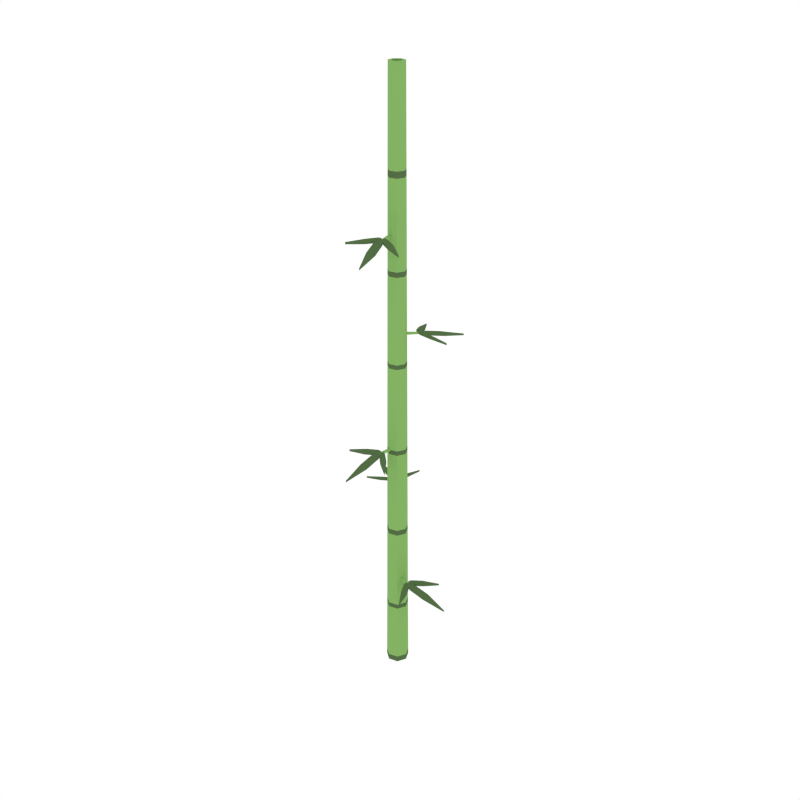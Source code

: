 # Source: Bamboo_4.blend  (saved by Blender 2.79.0; exported with 4.5.12 LTS)
import bpy
from mathutils import Matrix  # noqa: F401  (used for matrix-valued properties, if any)

bpy.ops.wm.read_factory_settings(use_empty=True)
scene = bpy.context.scene
scene.name = 'Scene'

# ---- collections
col_collection_1 = bpy.data.collections.new('Collection 1'); scene.collection.children.link(col_collection_1)

# ---- materials (node trees are filled in below, after node groups)
mat_green = bpy.data.materials.new('Green')
mat_green.alpha_threshold = 0.0
mat_green.diffuse_color = (0.2316, 0.448, 0.1265, 1.0)
mat_green.roughness = 0.5
mat_darkgreen2 = bpy.data.materials.new('DarkGreen2')
mat_darkgreen2.alpha_threshold = 0.0
mat_darkgreen2.diffuse_color = (0.08744, 0.1523, 0.05986, 1.0)
mat_darkgreen2.roughness = 0.5

# ---- material node trees

# ---- world
world_world = bpy.data.worlds.new('World'); scene.world = world_world
world_world.color = (1.0, 1.0, 1.0)
world_world.use_sun_shadow = False
world_world.sun_shadow_jitter_overblur = 0.0
world_world.cycles.sampling_method = 'NONE'
world_world.cycles.sample_map_resolution = 256

# ---- meshes
me_cylinder_016 = bpy.data.meshes.new('Cylinder.016')
me_cylinder_016.from_pydata([(0.05092, -2.226e-09, -0.004887), (0.0344, -9.407e-10, 2.693), (0.03175, -0.03981, -0.004887), (0.02145, -0.02689, 2.693), (-0.01133, -0.04964, -0.004887), (-0.007654, -0.03353, 2.693), (-0.04588, -0.02209, -0.004887), (-0.03099, -0.01492, 2.693), (-0.04588, 0.02209, -0.004887), (-0.03099, 0.01492, 2.693), (-0.01133, 0.04964, -0.004887), (-0.007654, 0.03353, 2.693), (0.03175, 0.03981, -0.004887), (0.02145, 0.02689, 2.693), (0.04856, -2.042e-09, 0.2934), (0.0462, -1.859e-09, 0.6934), (0.04384, -1.675e-09, 1.093), (0.04148, -1.491e-09, 1.493), (0.03912, -1.308e-09, 1.893), (0.03676, -1.124e-09, 2.293), (0.02292, -0.02874, 2.293), (0.02439, -0.03058, 1.893), (0.02586, -0.03243, 1.493), (0.02733, -0.03427, 1.093), (0.0288, -0.03612, 0.6934), (0.03028, -0.03796, 0.2934), (-0.008179, -0.03583, 2.293), (-0.008704, -0.03814, 1.893), (-0.009229, -0.04044, 1.493), (-0.009755, -0.04274, 1.093), (-0.01028, -0.04504, 0.6934), (-0.01081, -0.04734, 0.2934), (-0.03312, -0.01595, 2.293), (-0.03524, -0.01697, 1.893), (-0.03737, -0.018, 1.493), (-0.0395, -0.01902, 1.093), (-0.04162, -0.02004, 0.6934), (-0.04375, -0.02107, 0.2934), (-0.03312, 0.01595, 2.293), (-0.03524, 0.01697, 1.893), (-0.03737, 0.018, 1.493), (-0.0395, 0.01902, 1.093), (-0.04162, 0.02004, 0.6934), (-0.04375, 0.02107, 0.2934), (-0.008179, 0.03583, 2.293), (-0.008704, 0.03814, 1.893), (-0.009229, 0.04044, 1.493), (-0.009755, 0.04274, 1.093), (-0.01028, 0.04504, 0.6934), (-0.01081, 0.04734, 0.2934), (0.02292, 0.02874, 2.293), (0.02439, 0.03058, 1.893), (0.02586, 0.03243, 1.493), (0.02733, 0.03427, 1.093), (0.0288, 0.03612, 0.6934), (0.03028, 0.03796, 0.2934), (0.03035, -0.03806, 0.2718), (-0.01083, -0.04746, 0.2718), (-0.04386, -0.02112, 0.2718), (-0.04386, 0.02112, 0.2718), (-0.01083, 0.04746, 0.2718), (0.03035, 0.03806, 0.2718), (0.04869, -2.052e-09, 0.2718), (0.04634, -1.87e-09, 0.6684), (0.0289, -0.03623, 0.6684), (-0.01031, -0.04518, 0.6684), (-0.04176, -0.02011, 0.6684), (-0.04176, 0.02011, 0.6684), (-0.01031, 0.04518, 0.6684), (0.0289, 0.03623, 0.6684), (0.04396, -1.685e-09, 1.072), (0.02741, -0.03437, 1.072), (-0.009782, -0.04286, 1.072), (-0.03961, -0.01907, 1.072), (-0.03961, 0.01907, 1.072), (-0.009782, 0.04286, 1.072), (0.02741, 0.03437, 1.072), (0.0416, -1.501e-09, 1.473), (0.02593, -0.03252, 1.473), (-0.009256, -0.04055, 1.473), (-0.03748, -0.01805, 1.473), (-0.03748, 0.01805, 1.473), (-0.009256, 0.04055, 1.473), (0.02593, 0.03252, 1.473), (0.03925, -1.318e-09, 1.871), (0.02447, -0.03068, 1.871), (-0.008733, -0.03826, 1.871), (-0.03536, -0.01703, 1.871), (-0.03536, 0.01703, 1.871), (-0.008733, 0.03826, 1.871), (0.02447, 0.03068, 1.871), (0.03691, -1.137e-09, 2.266), (0.02302, -0.02886, 2.266), (-0.008214, -0.03599, 2.266), (-0.03326, -0.01602, 2.266), (-0.03326, 0.01602, 2.266), (-0.008214, 0.03599, 2.266), (0.02302, 0.02886, 2.266), (-0.00265, 0.01925, 1.102), (0.01458, 0.01787, 1.103), (-0.02357, -0.09416, 1.094), (-0.01905, -0.1011, 1.092), (0.08381, -0.182, 1.073), (-0.009694, -0.08047, 1.097), (-0.01883, -0.08822, 1.095), (0.005374, -0.08647, 1.095), (-0.01306, -0.1028, 1.092), (0.02365, -0.1383, 1.083), (0.04194, -0.1213, 1.087), (-0.03116, -0.2933, 1.047), (-0.01396, -0.09434, 1.094), (-0.02829, -0.09301, 1.094), (-0.006577, -0.1143, 1.089), (-0.04176, -0.1118, 1.089), (-0.04395, -0.1881, 1.072), (-0.007388, -0.1899, 1.071), (-0.0777, -0.1216, 1.087), (-0.08703, -0.09869, 1.093), (-0.03954, -0.07879, 1.097), (-0.03089, -0.1016, 1.092), (-0.02349, -0.07904, 1.097), (-0.01954, -0.09019, 1.095), (-0.1512, -0.1367, 1.084), (-0.00265, 0.01857, 1.094), (0.01458, 0.01718, 1.094), (-0.02357, -0.09484, 1.085), (-0.01905, -0.1018, 1.083), (0.005374, -0.08715, 1.087), (-0.009695, -0.08115, 1.088), (-0.01883, -0.0889, 1.086), (0.04194, -0.122, 1.079), (-0.01306, -0.1035, 1.083), (0.02365, -0.1389, 1.075), (0.08381, -0.1827, 1.065), (-0.006578, -0.115, 1.08), (-0.01396, -0.09503, 1.085), (-0.02829, -0.09369, 1.085), (-0.007388, -0.1906, 1.063), (-0.04176, -0.1125, 1.081), (-0.04395, -0.1888, 1.063), (-0.03116, -0.294, 1.039), (-0.1512, -0.1374, 1.075), (-0.07771, -0.1223, 1.079), (-0.03954, -0.07948, 1.089), (-0.08704, -0.09938, 1.084), (-0.0235, -0.07972, 1.089), (-0.03089, -0.1022, 1.083), (-0.01954, -0.09088, 1.086), (0.01795, -0.002048, 0.8864), (0.008036, -0.01621, 0.8865), (-0.0693, 0.07337, 0.8775), (-0.0776, 0.073, 0.8759), (-0.1994, 0.02517, 0.8571), (-0.06451, 0.05447, 0.8807), (-0.06657, 0.06628, 0.8789), (-0.07731, 0.04451, 0.8793), (-0.08207, 0.06868, 0.8755), (-0.1312, 0.05494, 0.8673), (-0.1258, 0.03058, 0.8712), (-0.2373, 0.1807, 0.8313), (-0.07432, 0.06518, 0.8775), (-0.06592, 0.07686, 0.8778), (-0.0953, 0.06892, 0.8728), (-0.07531, 0.09798, 0.8734), (-0.14, 0.1385, 0.8557), (-0.1601, 0.1078, 0.8553), (-0.06556, 0.1339, 0.8712), (-0.04111, 0.1304, 0.8765), (-0.04797, 0.07937, 0.8811), (-0.07198, 0.08343, 0.8758), (-0.05629, 0.06566, 0.881), (-0.06792, 0.06788, 0.8785), (-0.04142, 0.205, 0.8677), (0.01736, -0.0017, 0.8778), (0.007445, -0.01586, 0.8779), (-0.06989, 0.07371, 0.869), (-0.07819, 0.07334, 0.8674), (-0.0779, 0.04486, 0.8708), (-0.0651, 0.05482, 0.8722), (-0.06716, 0.06663, 0.8704), (-0.1264, 0.03093, 0.8627), (-0.08266, 0.06902, 0.867), (-0.1318, 0.05529, 0.8587), (-0.2, 0.02552, 0.8486), (-0.09589, 0.06926, 0.8643), (-0.07491, 0.06552, 0.8689), (-0.06651, 0.07721, 0.8692), (-0.1607, 0.1082, 0.8468), (-0.0759, 0.09833, 0.8649), (-0.1406, 0.1388, 0.8472), (-0.2378, 0.181, 0.8228), (-0.04201, 0.2053, 0.8591), (-0.06615, 0.1343, 0.8626), (-0.04856, 0.07972, 0.8725), (-0.0417, 0.1308, 0.8679), (-0.05689, 0.066, 0.8725), (-0.07257, 0.08377, 0.8673), (-0.06851, 0.06823, 0.8699), (0.0009083, -0.01804, 1.623), (-0.01468, -0.01057, 1.624), (0.06108, 0.08034, 1.615), (0.05936, 0.08847, 1.613), (-0.007696, 0.2008, 1.594), (0.04322, 0.07253, 1.618), (0.05453, 0.07649, 1.616), (0.0313, 0.08353, 1.616), (0.05437, 0.09217, 1.613), (0.0328, 0.1384, 1.604), (0.00964, 0.1291, 1.608), (0.1395, 0.2635, 1.568), (0.05218, 0.08396, 1.615), (0.06508, 0.07757, 1.615), (0.05245, 0.1053, 1.61), (0.08438, 0.09029, 1.61), (0.1138, 0.1607, 1.593), (0.08028, 0.1755, 1.592), (0.1214, 0.08653, 1.608), (0.122, 0.06183, 1.614), (0.07048, 0.06028, 1.618), (0.07056, 0.08463, 1.613), (0.05559, 0.06625, 1.618), (0.05589, 0.07809, 1.615), (0.1954, 0.0743, 1.605), (0.001154, -0.0174, 1.615), (-0.01443, -0.009933, 1.615), (0.06132, 0.08098, 1.606), (0.0596, 0.08911, 1.604), (0.03155, 0.08417, 1.608), (0.04347, 0.07317, 1.609), (0.05478, 0.07713, 1.607), (0.009886, 0.1298, 1.6), (0.05461, 0.09281, 1.604), (0.03304, 0.1391, 1.596), (-0.00745, 0.2015, 1.586), (0.05269, 0.1059, 1.601), (0.05242, 0.0846, 1.606), (0.06532, 0.07821, 1.606), (0.08052, 0.1762, 1.584), (0.08463, 0.09093, 1.602), (0.114, 0.1614, 1.584), (0.1398, 0.2642, 1.56), (0.1957, 0.07494, 1.596), (0.1217, 0.08717, 1.6), (0.07073, 0.06092, 1.61), (0.1222, 0.06247, 1.605), (0.05584, 0.06689, 1.61), (0.07081, 0.08527, 1.604), (0.05614, 0.07873, 1.607), (-0.02078, 0.01658, 2.047), (-0.004087, 0.02108, 2.047), (-0.002252, -0.09725, 2.038), (0.004353, -0.1023, 2.037), (0.1284, -0.1438, 2.018), (0.006196, -0.07968, 2.042), (0.0002029, -0.09006, 2.04), (0.02241, -0.08026, 2.04), (0.01055, -0.1018, 2.036), (0.05707, -0.1229, 2.028), (0.06856, -0.1007, 2.032), (0.05771, -0.2873, 1.992), (0.006855, -0.09419, 2.038), (-0.007089, -0.09776, 2.039), (0.02054, -0.1105, 2.034), (-0.01344, -0.12, 2.034), (0.01022, -0.1926, 2.017), (0.04524, -0.1819, 2.016), (-0.04399, -0.1413, 2.032), (-0.06048, -0.1229, 2.037), (-0.02246, -0.08817, 2.042), (-0.006649, -0.1067, 2.037), (-0.007279, -0.08299, 2.042), (0.0002082, -0.09216, 2.039), (-0.1081, -0.1803, 2.029), (-0.02054, 0.01593, 2.039), (-0.003856, 0.02043, 2.039), (-0.002021, -0.0979, 2.03), (0.004584, -0.1029, 2.028), (0.02264, -0.0809, 2.032), (0.006426, -0.08033, 2.033), (0.0004336, -0.09071, 2.031), (0.06879, -0.1014, 2.024), (0.01078, -0.1025, 2.028), (0.0573, -0.1235, 2.02), (0.1287, -0.1444, 2.01), (0.02077, -0.1112, 2.025), (0.007086, -0.09483, 2.03), (-0.006858, -0.09841, 2.03), (0.04547, -0.1826, 2.008), (-0.01321, -0.1206, 2.026), (0.01045, -0.1932, 2.008), (0.05794, -0.288, 1.984), (-0.1078, -0.1809, 2.02), (-0.04376, -0.1419, 2.024), (-0.02223, -0.08881, 2.033), (-0.06025, -0.1236, 2.029), (-0.007049, -0.08364, 2.033), (-0.006419, -0.1073, 2.028), (0.0004389, -0.09281, 2.031), (-0.02204, -0.01485, 0.4424), (-0.02133, 0.002418, 0.4425), (0.0921, -0.03129, 0.4335), (0.0989, -0.0265, 0.4319), (0.1756, 0.07946, 0.4131), (0.07788, -0.01797, 0.4367), (0.08598, -0.0268, 0.4349), (0.08328, -0.002678, 0.4353), (0.1003, -0.02046, 0.4315), (0.1343, 0.01763, 0.4233), (0.1166, 0.03523, 0.4272), (0.2914, -0.03105, 0.3873), (0.09191, -0.02169, 0.4335), (0.09114, -0.03606, 0.4338), (0.1116, -0.01352, 0.4288), (0.1104, -0.04878, 0.4294), (0.1868, -0.04796, 0.4117), (0.1871, -0.01136, 0.4113), (0.1216, -0.08431, 0.4272), (0.09913, -0.09453, 0.4325), (0.07738, -0.04785, 0.4371), (0.09979, -0.03832, 0.4318), (0.07699, -0.03182, 0.437), (0.08799, -0.02742, 0.4344), (0.1396, -0.1571, 0.4237), (-0.02136, -0.01483, 0.4338), (-0.02065, 0.002444, 0.4339), (0.09279, -0.03127, 0.425), (0.09958, -0.02648, 0.4233), (0.08397, -0.002651, 0.4267), (0.07856, -0.01794, 0.4281), (0.08667, -0.02677, 0.4263), (0.1173, 0.03525, 0.4187), (0.101, -0.02043, 0.423), (0.135, 0.01765, 0.4147), (0.1763, 0.07948, 0.4046), (0.1123, -0.0135, 0.4203), (0.0926, -0.02166, 0.4249), (0.09183, -0.03604, 0.4252), (0.1878, -0.01134, 0.4027), (0.1111, -0.04875, 0.4209), (0.1875, -0.04794, 0.4032), (0.2921, -0.03102, 0.3787), (0.1403, -0.1571, 0.4151), (0.1223, -0.08429, 0.4186), (0.07807, -0.04783, 0.4285), (0.09982, -0.09451, 0.4239), (0.07768, -0.03179, 0.4285), (0.1005, -0.03829, 0.4232), (0.08867, -0.0274, 0.4259), (0.0139, -0.01743, 2.693), (0.02229, 1.536e-10, 2.693), (-0.004959, -0.02173, 2.693), (-0.02008, -0.00967, 2.693), (-0.02008, 0.00967, 2.693), (-0.004959, 0.02173, 2.693), (0.0139, 0.01743, 2.693), (0.0139, -0.01742, 1.958), (0.02229, 1.738e-06, 1.958), (-0.004959, -0.02173, 1.958), (-0.02008, -0.009668, 1.958), (-0.02008, 0.009672, 1.958), (-0.004959, 0.02173, 1.958), (0.0139, 0.01743, 1.958), (0.05092, -2.226e-09, -0.03293), (0.03175, -0.03981, -0.03293), (-0.01133, -0.04964, -0.03293), (-0.04588, -0.02209, -0.03293), (-0.04588, 0.02209, -0.03293), (-0.01133, 0.04964, -0.03293), (0.03175, 0.03981, -0.03293)], [], [(19, 1, 3, 20), (20, 3, 5, 26), (26, 5, 7, 32), (32, 7, 9, 38), (38, 9, 11, 44), (9, 7, 351, 352), (44, 11, 13, 50), (50, 13, 1, 19), (10, 12, 368, 367), (61, 55, 14, 62), (69, 54, 15, 63), (76, 53, 16, 70), (83, 52, 17, 77), (90, 51, 18, 84), (97, 50, 19, 91), (60, 49, 55, 61), (68, 48, 54, 69), (75, 47, 53, 76), (82, 46, 52, 83), (89, 45, 51, 90), (96, 44, 50, 97), (59, 43, 49, 60), (67, 42, 48, 68), (74, 41, 47, 75), (81, 40, 46, 82), (88, 39, 45, 89), (95, 38, 44, 96), (58, 37, 43, 59), (66, 36, 42, 67), (73, 35, 41, 74), (80, 34, 40, 81), (87, 33, 39, 88), (94, 32, 38, 95), (57, 31, 37, 58), (65, 30, 36, 66), (72, 29, 35, 73), (79, 28, 34, 80), (86, 27, 33, 87), (93, 26, 32, 94), (56, 25, 31, 57), (64, 24, 30, 65), (71, 23, 29, 72), (78, 22, 28, 79), (85, 21, 27, 86), (92, 20, 26, 93), (62, 14, 25, 56), (63, 15, 24, 64), (70, 16, 23, 71), (77, 17, 22, 78), (84, 18, 21, 85), (91, 19, 20, 92), (0, 62, 56, 2), (2, 56, 57, 4), (4, 57, 58, 6), (6, 58, 59, 8), (8, 59, 60, 10), (10, 60, 61, 12), (12, 61, 62, 0), (14, 63, 64, 25), (25, 64, 65, 31), (31, 65, 66, 37), (37, 66, 67, 43), (43, 67, 68, 49), (49, 68, 69, 55), (55, 69, 63, 14), (15, 70, 71, 24), (24, 71, 72, 30), (30, 72, 73, 36), (36, 73, 74, 42), (42, 74, 75, 48), (48, 75, 76, 54), (54, 76, 70, 15), (16, 77, 78, 23), (23, 78, 79, 29), (29, 79, 80, 35), (35, 80, 81, 41), (41, 81, 82, 47), (47, 82, 83, 53), (53, 83, 77, 16), (17, 84, 85, 22), (22, 85, 86, 28), (28, 86, 87, 34), (34, 87, 88, 40), (40, 88, 89, 46), (46, 89, 90, 52), (52, 90, 84, 17), (18, 91, 92, 21), (21, 92, 93, 27), (27, 93, 94, 33), (33, 94, 95, 39), (39, 95, 96, 45), (45, 96, 97, 51), (51, 97, 91, 18), (99, 98, 100, 101), (105, 103, 104, 106), (108, 105, 106, 107), (102, 108, 107), (112, 110, 111, 113), (115, 112, 113, 114), (109, 115, 114), (116, 119, 118, 117), (119, 121, 120, 118), (122, 116, 117), (124, 126, 125, 123), (127, 131, 129, 128), (130, 132, 131, 127), (133, 132, 130), (134, 138, 136, 135), (137, 139, 138, 134), (140, 139, 137), (142, 144, 143, 146), (146, 143, 145, 147), (141, 144, 142), (114, 139, 140, 109), (122, 141, 142, 116), (118, 143, 144, 117), (120, 145, 143, 118), (100, 125, 126, 101), (116, 142, 146, 119), (101, 126, 124, 99), (121, 147, 145, 120), (98, 123, 125, 100), (117, 144, 141, 122), (119, 146, 147, 121), (105, 127, 128, 103), (103, 128, 129, 104), (108, 130, 127, 105), (104, 129, 131, 106), (106, 131, 132, 107), (102, 133, 130, 108), (107, 132, 133, 102), (112, 134, 135, 110), (110, 135, 136, 111), (115, 137, 134, 112), (111, 136, 138, 113), (113, 138, 139, 114), (109, 140, 137, 115), (149, 148, 150, 151), (155, 153, 154, 156), (158, 155, 156, 157), (152, 158, 157), (162, 160, 161, 163), (165, 162, 163, 164), (159, 165, 164), (166, 169, 168, 167), (169, 171, 170, 168), (172, 166, 167), (174, 176, 175, 173), (177, 181, 179, 178), (180, 182, 181, 177), (183, 182, 180), (184, 188, 186, 185), (187, 189, 188, 184), (190, 189, 187), (192, 194, 193, 196), (196, 193, 195, 197), (191, 194, 192), (164, 189, 190, 159), (172, 191, 192, 166), (168, 193, 194, 167), (170, 195, 193, 168), (150, 175, 176, 151), (166, 192, 196, 169), (151, 176, 174, 149), (171, 197, 195, 170), (148, 173, 175, 150), (167, 194, 191, 172), (169, 196, 197, 171), (155, 177, 178, 153), (153, 178, 179, 154), (158, 180, 177, 155), (154, 179, 181, 156), (156, 181, 182, 157), (152, 183, 180, 158), (157, 182, 183, 152), (162, 184, 185, 160), (160, 185, 186, 161), (165, 187, 184, 162), (161, 186, 188, 163), (163, 188, 189, 164), (159, 190, 187, 165), (199, 198, 200, 201), (205, 203, 204, 206), (208, 205, 206, 207), (202, 208, 207), (212, 210, 211, 213), (215, 212, 213, 214), (209, 215, 214), (216, 219, 218, 217), (219, 221, 220, 218), (222, 216, 217), (224, 226, 225, 223), (227, 231, 229, 228), (230, 232, 231, 227), (233, 232, 230), (234, 238, 236, 235), (237, 239, 238, 234), (240, 239, 237), (242, 244, 243, 246), (246, 243, 245, 247), (241, 244, 242), (214, 239, 240, 209), (222, 241, 242, 216), (218, 243, 244, 217), (220, 245, 243, 218), (200, 225, 226, 201), (216, 242, 246, 219), (201, 226, 224, 199), (221, 247, 245, 220), (198, 223, 225, 200), (217, 244, 241, 222), (219, 246, 247, 221), (205, 227, 228, 203), (203, 228, 229, 204), (208, 230, 227, 205), (204, 229, 231, 206), (206, 231, 232, 207), (202, 233, 230, 208), (207, 232, 233, 202), (212, 234, 235, 210), (210, 235, 236, 211), (215, 237, 234, 212), (211, 236, 238, 213), (213, 238, 239, 214), (209, 240, 237, 215), (249, 248, 250, 251), (255, 253, 254, 256), (258, 255, 256, 257), (252, 258, 257), (262, 260, 261, 263), (265, 262, 263, 264), (259, 265, 264), (266, 269, 268, 267), (269, 271, 270, 268), (272, 266, 267), (274, 276, 275, 273), (277, 281, 279, 278), (280, 282, 281, 277), (283, 282, 280), (284, 288, 286, 285), (287, 289, 288, 284), (290, 289, 287), (292, 294, 293, 296), (296, 293, 295, 297), (291, 294, 292), (264, 289, 290, 259), (272, 291, 292, 266), (268, 293, 294, 267), (270, 295, 293, 268), (250, 275, 276, 251), (266, 292, 296, 269), (251, 276, 274, 249), (271, 297, 295, 270), (248, 273, 275, 250), (267, 294, 291, 272), (269, 296, 297, 271), (255, 277, 278, 253), (253, 278, 279, 254), (258, 280, 277, 255), (254, 279, 281, 256), (256, 281, 282, 257), (252, 283, 280, 258), (257, 282, 283, 252), (262, 284, 285, 260), (260, 285, 286, 261), (265, 287, 284, 262), (261, 286, 288, 263), (263, 288, 289, 264), (259, 290, 287, 265), (299, 298, 300, 301), (305, 303, 304, 306), (308, 305, 306, 307), (302, 308, 307), (312, 310, 311, 313), (315, 312, 313, 314), (309, 315, 314), (316, 319, 318, 317), (319, 321, 320, 318), (322, 316, 317), (324, 326, 325, 323), (327, 331, 329, 328), (330, 332, 331, 327), (333, 332, 330), (334, 338, 336, 335), (337, 339, 338, 334), (340, 339, 337), (342, 344, 343, 346), (346, 343, 345, 347), (341, 344, 342), (314, 339, 340, 309), (322, 341, 342, 316), (318, 343, 344, 317), (320, 345, 343, 318), (300, 325, 326, 301), (316, 342, 346, 319), (301, 326, 324, 299), (321, 347, 345, 320), (298, 323, 325, 300), (317, 344, 341, 322), (319, 346, 347, 321), (305, 327, 328, 303), (303, 328, 329, 304), (308, 330, 327, 305), (304, 329, 331, 306), (306, 331, 332, 307), (302, 333, 330, 308), (307, 332, 333, 302), (312, 334, 335, 310), (310, 335, 336, 311), (315, 337, 334, 312), (311, 336, 338, 313), (313, 338, 339, 314), (309, 340, 337, 315), (354, 353, 360, 361), (1, 13, 354, 349), (5, 3, 348, 350), (11, 9, 352, 353), (3, 1, 349, 348), (7, 5, 350, 351), (13, 11, 353, 354), (355, 356, 361, 360, 359, 358, 357), (352, 351, 358, 359), (350, 348, 355, 357), (349, 354, 361, 356), (353, 352, 359, 360), (351, 350, 357, 358), (348, 349, 356, 355), (362, 363, 364, 365, 366, 367, 368), (6, 8, 366, 365), (12, 0, 362, 368), (2, 4, 364, 363), (8, 10, 367, 366), (0, 2, 363, 362), (4, 6, 365, 364)])
me_cylinder_016.polygons.foreach_set('material_index', [0, 0, 0, 0, 0, 0, 0, 0, 1, 1, 1, 1, 1, 1, 1, 1, 1, 1, 1, 1, 1, 1, 1, 1, 1, 1, 1, 1, 1, 1, 1, 1, 1, 1, 1, 1, 1, 1, 1, 1, 1, 1, 1, 1, 1, 1, 1, 1, 1, 1, 1, 0, 0, 0, 0, 0, 0, 0, 0, 0, 0, 0, 0, 0, 0, 0, 0, 0, 0, 0, 0, 0, 0, 0, 0, 0, 0, 0, 0, 0, 0, 0, 0, 0, 0, 0, 0, 0, 0, 0, 0, 0, 0, 0, 1, 1, 1, 1, 1, 1, 1, 1, 1, 0, 1, 1, 1, 1, 1, 1, 1, 1, 1, 1, 1, 1, 1, 0, 1, 0, 1, 0, 1, 1, 1, 1, 1, 1, 1, 1, 1, 1, 1, 1, 1, 1, 1, 0, 1, 1, 1, 1, 1, 1, 1, 1, 1, 0, 1, 1, 1, 1, 1, 1, 1, 1, 1, 1, 1, 1, 1, 0, 1, 0, 1, 0, 1, 1, 1, 1, 1, 1, 1, 1, 1, 1, 1, 1, 1, 1, 1, 0, 1, 1, 1, 1, 1, 1, 1, 1, 1, 0, 1, 1, 1, 1, 1, 1, 1, 1, 1, 1, 1, 1, 1, 0, 1, 0, 1, 0, 1, 1, 1, 1, 1, 1, 1, 1, 1, 1, 1, 1, 1, 1, 1, 0, 1, 1, 1, 1, 1, 1, 1, 1, 1, 0, 1, 1, 1, 1, 1, 1, 1, 1, 1, 1, 1, 1, 1, 0, 1, 0, 1, 0, 1, 1, 1, 1, 1, 1, 1, 1, 1, 1, 1, 1, 1, 1, 1, 0, 1, 1, 1, 1, 1, 1, 1, 1, 1, 0, 1, 1, 1, 1, 1, 1, 1, 1, 1, 1, 1, 1, 1, 0, 1, 0, 1, 0, 1, 1, 1, 1, 1, 1, 1, 1, 1, 1, 1, 1, 1, 1, 1, 0, 0, 0, 0, 0, 0, 0, 0, 0, 0, 0, 0, 0, 0, 1, 1, 1, 1, 1, 1, 1])
me_cylinder_016.materials.append(mat_green)
me_cylinder_016.materials.append(mat_darkgreen2)
me_cylinder_016.use_remesh_preserve_volume = False
me_cylinder_016.use_remesh_preserve_attributes = False
me_cylinder_016.use_mirror_vertex_groups = False
me_cylinder_016.update()

# ---- objects
ob_bamboo_4 = bpy.data.objects.new('Bamboo_4', me_cylinder_016)

# ---- transforms, parenting, visibility, modifiers, constraints
ob_bamboo_4.location = (0.0, 0.0, 0.0)
ob_bamboo_4.lineart.crease_threshold = 0.0

# ---- collection membership
col_collection_1.objects.link(ob_bamboo_4)

# ---- scene / render settings (as saved in the file)
scene.frame_start = 1; scene.frame_end = 250; scene.frame_set(0)
scene.render.engine = 'CYCLES'
scene.render.resolution_x = 1000
scene.render.resolution_y = 1000
scene.render.dither_intensity = 0.0
scene.cycles.samples = 200
scene.cycles.sampling_pattern = 'TABULATED_SOBOL'
scene.cycles.light_sampling_threshold = 0.0
scene.cycles.use_adaptive_sampling = False
scene.cycles.use_light_tree = False
scene.cycles.caustics_reflective = False
scene.cycles.caustics_refractive = False
scene.cycles.blur_glossy = 0.0
scene.cycles.max_bounces = 2
scene.cycles.pixel_filter_type = 'GAUSSIAN'
scene.cycles.sample_clamp_indirect = 0.0
scene.view_settings.view_transform = 'Standard'
bpy.context.view_layer.update()

# ---- added for rendering (the .blend has no active camera): camera
cam_auto = bpy.data.cameras.new('AutoCamera')
cam_auto.lens = 50.0
cam_auto.sensor_width = 36.0
cam_auto.clip_end = 1000.0
ob_auto_camera = bpy.data.objects.new('AutoCamera', cam_auto)
scene.collection.objects.link(ob_auto_camera)
ob_auto_camera.location = (2.648, -3.15996, 3.42683)
ob_auto_camera.rotation_euler = (1.09748, -7.21219e-08, 0.694738)
scene.camera = ob_auto_camera
bpy.context.view_layer.update()
